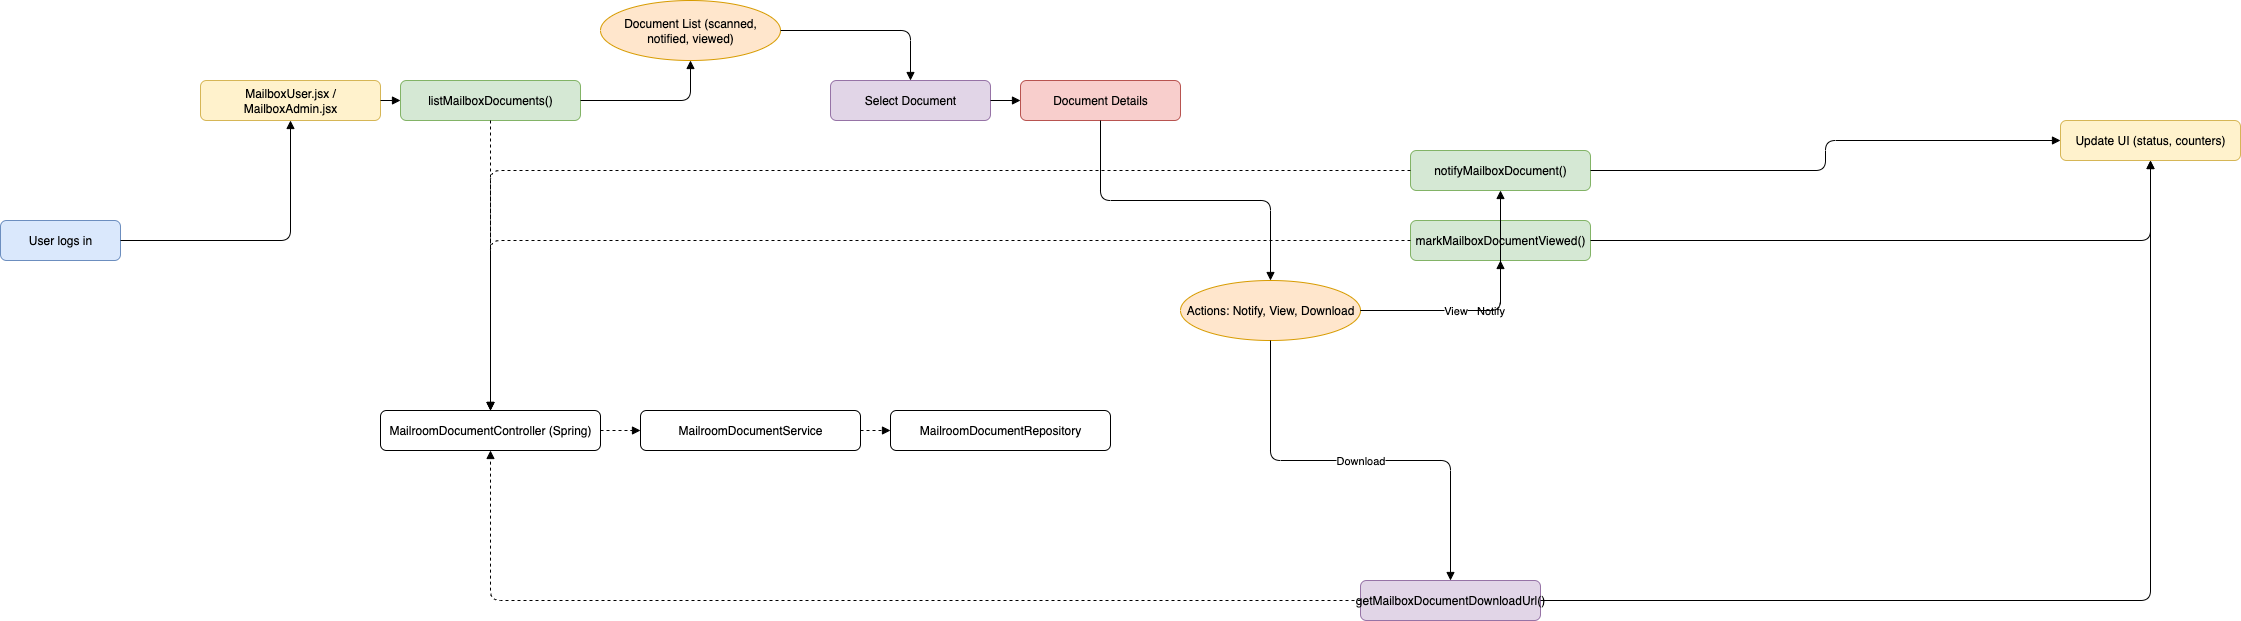

The diagram above was exported from draw.io. Its source (the exported page's mxGraphModel, read from the mxfile embedded in the PNG):
<mxGraphModel dx="2305" dy="3218" grid="1" gridSize="10" guides="1" tooltips="1" connect="1" arrows="1" fold="1" page="1" pageScale="1" pageWidth="1654" pageHeight="2336" math="0" shadow="0">
  <root>
    <mxCell id="0" />
    <mxCell id="1" parent="0" />
    <mxCell id="q8EwKjT6JQIN5-oZnZDw-1" value="User logs in" style="rounded=1;whiteSpace=wrap;html=1;fillColor=#dae8fc;strokeColor=#6c8ebf;" vertex="1" parent="1">
      <mxGeometry x="20" y="140" width="120" height="40" as="geometry" />
    </mxCell>
    <mxCell id="q8EwKjT6JQIN5-oZnZDw-2" value="MailboxUser.jsx / MailboxAdmin.jsx" style="rounded=1;whiteSpace=wrap;html=1;fillColor=#fff2cc;strokeColor=#d6b656;" vertex="1" parent="1">
      <mxGeometry x="220" width="180" height="40" as="geometry" />
    </mxCell>
    <mxCell id="q8EwKjT6JQIN5-oZnZDw-3" value="listMailboxDocuments()" style="rounded=1;whiteSpace=wrap;html=1;fillColor=#d5e8d4;strokeColor=#82b366;" vertex="1" parent="1">
      <mxGeometry x="420" width="180" height="40" as="geometry" />
    </mxCell>
    <mxCell id="q8EwKjT6JQIN5-oZnZDw-4" value="Document List (scanned, notified, viewed)" style="ellipse;whiteSpace=wrap;html=1;fillColor=#ffe6cc;strokeColor=#d79b00;" vertex="1" parent="1">
      <mxGeometry x="620" y="-80" width="180" height="60" as="geometry" />
    </mxCell>
    <mxCell id="q8EwKjT6JQIN5-oZnZDw-5" value="Select Document" style="rounded=1;whiteSpace=wrap;html=1;fillColor=#e1d5e7;strokeColor=#9673a6;" vertex="1" parent="1">
      <mxGeometry x="850" width="160" height="40" as="geometry" />
    </mxCell>
    <mxCell id="q8EwKjT6JQIN5-oZnZDw-6" value="Document Details" style="rounded=1;whiteSpace=wrap;html=1;fillColor=#f8cecc;strokeColor=#b85450;" vertex="1" parent="1">
      <mxGeometry x="1040" width="160" height="40" as="geometry" />
    </mxCell>
    <mxCell id="q8EwKjT6JQIN5-oZnZDw-7" value="Actions: Notify, View, Download" style="ellipse;whiteSpace=wrap;html=1;fillColor=#ffe6cc;strokeColor=#d79b00;" vertex="1" parent="1">
      <mxGeometry x="1200" y="200" width="180" height="60" as="geometry" />
    </mxCell>
    <mxCell id="q8EwKjT6JQIN5-oZnZDw-8" value="notifyMailboxDocument()" style="rounded=1;whiteSpace=wrap;html=1;fillColor=#d5e8d4;strokeColor=#82b366;" vertex="1" parent="1">
      <mxGeometry x="1430" y="70" width="180" height="40" as="geometry" />
    </mxCell>
    <mxCell id="q8EwKjT6JQIN5-oZnZDw-9" value="markMailboxDocumentViewed()" style="rounded=1;whiteSpace=wrap;html=1;fillColor=#d5e8d4;strokeColor=#82b366;" vertex="1" parent="1">
      <mxGeometry x="1430" y="140" width="180" height="40" as="geometry" />
    </mxCell>
    <mxCell id="q8EwKjT6JQIN5-oZnZDw-10" value="getMailboxDocumentDownloadUrl()" style="rounded=1;whiteSpace=wrap;html=1;fillColor=#e1d5e7;strokeColor=#9673a6;" vertex="1" parent="1">
      <mxGeometry x="1380" y="500" width="180" height="40" as="geometry" />
    </mxCell>
    <mxCell id="q8EwKjT6JQIN5-oZnZDw-11" value="Update UI (status, counters)" style="rounded=1;whiteSpace=wrap;html=1;fillColor=#fff2cc;strokeColor=#d6b656;" vertex="1" parent="1">
      <mxGeometry x="2080" y="40" width="180" height="40" as="geometry" />
    </mxCell>
    <mxCell id="q8EwKjT6JQIN5-oZnZDw-12" value="MailroomDocumentController (Spring)" style="rounded=1;whiteSpace=wrap;html=1;fillColor=#fff;strokeColor=#000;" vertex="1" parent="1">
      <mxGeometry x="400" y="330" width="220" height="40" as="geometry" />
    </mxCell>
    <mxCell id="q8EwKjT6JQIN5-oZnZDw-13" value="MailroomDocumentService" style="rounded=1;whiteSpace=wrap;html=1;fillColor=#fff;strokeColor=#000;" vertex="1" parent="1">
      <mxGeometry x="660" y="330" width="220" height="40" as="geometry" />
    </mxCell>
    <mxCell id="q8EwKjT6JQIN5-oZnZDw-14" value="MailroomDocumentRepository" style="rounded=1;whiteSpace=wrap;html=1;fillColor=#fff;strokeColor=#000;" vertex="1" parent="1">
      <mxGeometry x="910" y="330" width="220" height="40" as="geometry" />
    </mxCell>
    <mxCell id="q8EwKjT6JQIN5-oZnZDw-15" style="edgeStyle=orthogonalEdgeStyle;endArrow=block;html=1;strokeColor=#000;" edge="1" parent="1" source="q8EwKjT6JQIN5-oZnZDw-1" target="q8EwKjT6JQIN5-oZnZDw-2">
      <mxGeometry relative="1" as="geometry" />
    </mxCell>
    <mxCell id="q8EwKjT6JQIN5-oZnZDw-16" style="edgeStyle=orthogonalEdgeStyle;endArrow=block;html=1;strokeColor=#000;" edge="1" parent="1" source="q8EwKjT6JQIN5-oZnZDw-2" target="q8EwKjT6JQIN5-oZnZDw-3">
      <mxGeometry relative="1" as="geometry" />
    </mxCell>
    <mxCell id="q8EwKjT6JQIN5-oZnZDw-17" style="edgeStyle=orthogonalEdgeStyle;endArrow=block;html=1;strokeColor=#000;" edge="1" parent="1" source="q8EwKjT6JQIN5-oZnZDw-3" target="q8EwKjT6JQIN5-oZnZDw-4">
      <mxGeometry relative="1" as="geometry" />
    </mxCell>
    <mxCell id="q8EwKjT6JQIN5-oZnZDw-18" style="edgeStyle=orthogonalEdgeStyle;endArrow=block;html=1;strokeColor=#000;" edge="1" parent="1" source="q8EwKjT6JQIN5-oZnZDw-4" target="q8EwKjT6JQIN5-oZnZDw-5">
      <mxGeometry relative="1" as="geometry" />
    </mxCell>
    <mxCell id="q8EwKjT6JQIN5-oZnZDw-19" style="edgeStyle=orthogonalEdgeStyle;endArrow=block;html=1;strokeColor=#000;" edge="1" parent="1" source="q8EwKjT6JQIN5-oZnZDw-5" target="q8EwKjT6JQIN5-oZnZDw-6">
      <mxGeometry relative="1" as="geometry" />
    </mxCell>
    <mxCell id="q8EwKjT6JQIN5-oZnZDw-20" style="edgeStyle=orthogonalEdgeStyle;endArrow=block;html=1;strokeColor=#000;" edge="1" parent="1" source="q8EwKjT6JQIN5-oZnZDw-6" target="q8EwKjT6JQIN5-oZnZDw-7">
      <mxGeometry relative="1" as="geometry" />
    </mxCell>
    <mxCell id="q8EwKjT6JQIN5-oZnZDw-21" value="Notify" style="edgeStyle=orthogonalEdgeStyle;endArrow=block;html=1;strokeColor=#000;" edge="1" parent="1" source="q8EwKjT6JQIN5-oZnZDw-7" target="q8EwKjT6JQIN5-oZnZDw-8">
      <mxGeometry relative="1" as="geometry" />
    </mxCell>
    <mxCell id="q8EwKjT6JQIN5-oZnZDw-22" value="View" style="edgeStyle=orthogonalEdgeStyle;endArrow=block;html=1;strokeColor=#000;" edge="1" parent="1" source="q8EwKjT6JQIN5-oZnZDw-7" target="q8EwKjT6JQIN5-oZnZDw-9">
      <mxGeometry relative="1" as="geometry" />
    </mxCell>
    <mxCell id="q8EwKjT6JQIN5-oZnZDw-23" value="Download" style="edgeStyle=orthogonalEdgeStyle;endArrow=block;html=1;strokeColor=#000;" edge="1" parent="1" source="q8EwKjT6JQIN5-oZnZDw-7" target="q8EwKjT6JQIN5-oZnZDw-10">
      <mxGeometry relative="1" as="geometry" />
    </mxCell>
    <mxCell id="q8EwKjT6JQIN5-oZnZDw-24" style="edgeStyle=orthogonalEdgeStyle;endArrow=block;html=1;strokeColor=#000;" edge="1" parent="1" source="q8EwKjT6JQIN5-oZnZDw-8" target="q8EwKjT6JQIN5-oZnZDw-11">
      <mxGeometry relative="1" as="geometry" />
    </mxCell>
    <mxCell id="q8EwKjT6JQIN5-oZnZDw-25" style="edgeStyle=orthogonalEdgeStyle;endArrow=block;html=1;strokeColor=#000;" edge="1" parent="1" source="q8EwKjT6JQIN5-oZnZDw-9" target="q8EwKjT6JQIN5-oZnZDw-11">
      <mxGeometry relative="1" as="geometry" />
    </mxCell>
    <mxCell id="q8EwKjT6JQIN5-oZnZDw-26" style="edgeStyle=orthogonalEdgeStyle;endArrow=block;html=1;strokeColor=#000;" edge="1" parent="1" source="q8EwKjT6JQIN5-oZnZDw-10" target="q8EwKjT6JQIN5-oZnZDw-11">
      <mxGeometry relative="1" as="geometry" />
    </mxCell>
    <mxCell id="q8EwKjT6JQIN5-oZnZDw-27" style="edgeStyle=orthogonalEdgeStyle;endArrow=block;html=1;strokeColor=#000;dashed=1;" edge="1" parent="1" source="q8EwKjT6JQIN5-oZnZDw-3" target="q8EwKjT6JQIN5-oZnZDw-12">
      <mxGeometry relative="1" as="geometry" />
    </mxCell>
    <mxCell id="q8EwKjT6JQIN5-oZnZDw-28" style="edgeStyle=orthogonalEdgeStyle;endArrow=block;html=1;strokeColor=#000;dashed=1;" edge="1" parent="1" source="q8EwKjT6JQIN5-oZnZDw-8" target="q8EwKjT6JQIN5-oZnZDw-12">
      <mxGeometry relative="1" as="geometry" />
    </mxCell>
    <mxCell id="q8EwKjT6JQIN5-oZnZDw-29" style="edgeStyle=orthogonalEdgeStyle;endArrow=block;html=1;strokeColor=#000;dashed=1;" edge="1" parent="1" source="q8EwKjT6JQIN5-oZnZDw-9" target="q8EwKjT6JQIN5-oZnZDw-12">
      <mxGeometry relative="1" as="geometry" />
    </mxCell>
    <mxCell id="q8EwKjT6JQIN5-oZnZDw-30" style="edgeStyle=orthogonalEdgeStyle;endArrow=block;html=1;strokeColor=#000;dashed=1;" edge="1" parent="1" source="q8EwKjT6JQIN5-oZnZDw-10" target="q8EwKjT6JQIN5-oZnZDw-12">
      <mxGeometry relative="1" as="geometry" />
    </mxCell>
    <mxCell id="q8EwKjT6JQIN5-oZnZDw-31" style="edgeStyle=orthogonalEdgeStyle;endArrow=block;html=1;strokeColor=#000;dashed=1;" edge="1" parent="1" source="q8EwKjT6JQIN5-oZnZDw-12" target="q8EwKjT6JQIN5-oZnZDw-13">
      <mxGeometry relative="1" as="geometry" />
    </mxCell>
    <mxCell id="q8EwKjT6JQIN5-oZnZDw-32" style="edgeStyle=orthogonalEdgeStyle;endArrow=block;html=1;strokeColor=#000;dashed=1;" edge="1" parent="1" source="q8EwKjT6JQIN5-oZnZDw-13" target="q8EwKjT6JQIN5-oZnZDw-14">
      <mxGeometry relative="1" as="geometry" />
    </mxCell>
  </root>
</mxGraphModel>